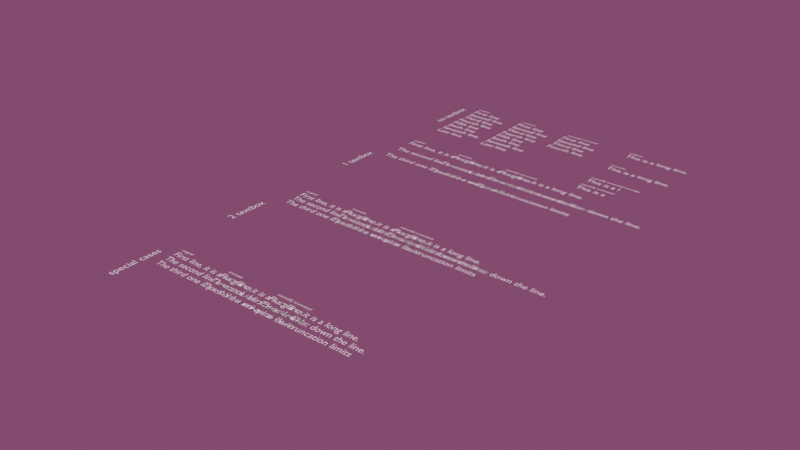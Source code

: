 # Source: text_overflow-truncate.blend  (saved by Blender 2.80.34; exported with 4.5.12 LTS)
import bpy
from mathutils import Matrix  # noqa: F401  (used for matrix-valued properties, if any)

bpy.ops.wm.read_factory_settings(use_empty=True)
scene = bpy.context.scene
scene.name = 'Scene'

# ---- collections
col_labels = bpy.data.collections.new('Labels'); scene.collection.children.link(col_labels)
col_no_textbox = bpy.data.collections.new('No Textbox'); scene.collection.children.link(col_no_textbox)
col_vertical = bpy.data.collections.new('Vertical'); col_no_textbox.children.link(col_vertical)
col_horizontal = bpy.data.collections.new('Horizontal'); col_no_textbox.children.link(col_horizontal)
col_1_textbox = bpy.data.collections.new('1 Textbox'); scene.collection.children.link(col_1_textbox)
col_2_textboxes = bpy.data.collections.new('2 Textboxes'); scene.collection.children.link(col_2_textboxes)
col_special_cases = bpy.data.collections.new('Special Cases'); scene.collection.children.link(col_special_cases)

# ---- world
world_world = bpy.data.worlds.new('World'); scene.world = world_world
world_world.color = (0.2257, 0.06985, 0.154)
world_world.use_sun_shadow = False
world_world.sun_shadow_jitter_overblur = 0.0

# ---- curves / text
txt_text = bpy.data.curves.new('Text', 'FONT')
txt_text.dimensions = '2D'
txt_text.body = 'original'
txt_text.use_path_clamp = True
txt_text.bevel_resolution = 0
txt_text.size = 0.5
txt_text_001 = bpy.data.curves.new('Text.001', 'FONT')
txt_text_001.dimensions = '2D'
txt_text_001.body = 'truncate'
txt_text_001.use_path_clamp = True
txt_text_001.bevel_resolution = 0
txt_text_001.size = 0.5
txt_text_002 = bpy.data.curves.new('Text.002', 'FONT')
txt_text_002.dimensions = '2D'
txt_text_002.body = 'manually truncated'
txt_text_002.use_path_clamp = True
txt_text_002.bevel_resolution = 0
txt_text_002.size = 0.5
txt_text_014 = bpy.data.curves.new('Text.014', 'FONT')
txt_text_014.dimensions = '2D'
txt_text_014.body = 'original'
txt_text_014.use_path_clamp = True
txt_text_014.bevel_resolution = 0
txt_text_014.size = 0.5
txt_text_015 = bpy.data.curves.new('Text.015', 'FONT')
txt_text_015.dimensions = '2D'
txt_text_015.body = 'truncate'
txt_text_015.use_path_clamp = True
txt_text_015.bevel_resolution = 0
txt_text_015.size = 0.5
txt_text_016 = bpy.data.curves.new('Text.016', 'FONT')
txt_text_016.dimensions = '2D'
txt_text_016.body = 'manually truncated'
txt_text_016.use_path_clamp = True
txt_text_016.bevel_resolution = 0
txt_text_016.size = 0.5
txt_text_020 = bpy.data.curves.new('Text.020', 'FONT')
txt_text_020.dimensions = '2D'
txt_text_020.body = 'original'
txt_text_020.use_path_clamp = True
txt_text_020.bevel_resolution = 0
txt_text_020.size = 0.5
txt_text_021 = bpy.data.curves.new('Text.021', 'FONT')
txt_text_021.dimensions = '2D'
txt_text_021.body = 'truncate'
txt_text_021.use_path_clamp = True
txt_text_021.bevel_resolution = 0
txt_text_021.size = 0.5
txt_text_022 = bpy.data.curves.new('Text.022', 'FONT')
txt_text_022.dimensions = '2D'
txt_text_022.body = 'manually truncated'
txt_text_022.use_path_clamp = True
txt_text_022.bevel_resolution = 0
txt_text_022.size = 0.5
txt_text_028 = bpy.data.curves.new('Text.028', 'FONT')
txt_text_028.dimensions = '2D'
txt_text_028.body = 'no textbox'
txt_text_028.use_path_clamp = True
txt_text_028.bevel_resolution = 0
txt_text_028.size = 0.5
txt_text_029 = bpy.data.curves.new('Text.029', 'FONT')
txt_text_029.dimensions = '2D'
txt_text_029.body = '1 textbox'
txt_text_029.use_path_clamp = True
txt_text_029.bevel_resolution = 0
txt_text_029.size = 0.5
txt_text_030 = bpy.data.curves.new('Text.030', 'FONT')
txt_text_030.dimensions = '2D'
txt_text_030.body = '2 textbox'
txt_text_030.use_path_clamp = True
txt_text_030.bevel_resolution = 0
txt_text_030.size = 0.5
txt_text_024 = bpy.data.curves.new('Text.024', 'FONT')
txt_text_024.dimensions = '2D'
txt_text_024.body = 'special cases'
txt_text_024.use_path_clamp = True
txt_text_024.bevel_resolution = 0
txt_text_024.size = 0.5
txt_text_033 = bpy.data.curves.new('Text.033', 'FONT')
txt_text_033.dimensions = '2D'
txt_text_033.body = 'original'
txt_text_033.use_path_clamp = True
txt_text_033.bevel_resolution = 0
txt_text_033.size = 0.5
txt_text_034 = bpy.data.curves.new('Text.034', 'FONT')
txt_text_034.dimensions = '2D'
txt_text_034.body = 'truncate'
txt_text_034.use_path_clamp = True
txt_text_034.bevel_resolution = 0
txt_text_034.size = 0.5
txt_text_035 = bpy.data.curves.new('Text.035', 'FONT')
txt_text_035.dimensions = '2D'
txt_text_035.body = 'manually truncated'
txt_text_035.use_path_clamp = True
txt_text_035.bevel_resolution = 0
txt_text_035.size = 0.5
txt_text_006 = bpy.data.curves.new('Text.006', 'FONT')
txt_text_006.dimensions = '2D'
txt_text_006.body = 'original'
txt_text_006.use_path_clamp = True
txt_text_006.bevel_resolution = 0
txt_text_006.size = 0.5
txt_text_007 = bpy.data.curves.new('Text.007', 'FONT')
txt_text_007.dimensions = '2D'
txt_text_007.body = 'truncate'
txt_text_007.use_path_clamp = True
txt_text_007.bevel_resolution = 0
txt_text_007.size = 0.5
txt_text_008 = bpy.data.curves.new('Text.008', 'FONT')
txt_text_008.dimensions = '2D'
txt_text_008.body = 'manually truncated wrongly'
txt_text_008.use_path_clamp = True
txt_text_008.bevel_resolution = 0
txt_text_008.size = 0.5
txt_text_012 = bpy.data.curves.new('Text.012', 'FONT')
txt_text_012.dimensions = '2D'
txt_text_012.body = 'manually truncated'
txt_text_012.use_path_clamp = True
txt_text_012.bevel_resolution = 0
txt_text_012.size = 0.5
txt_text_003 = bpy.data.curves.new('Text.003', 'FONT')
txt_text_003.dimensions = '2D'
txt_text_003.body = 'First line\nSecond line\nThird line\nFourth line\nFifth line\nSixth line\nSeventh line\nLast line'
txt_text_003.use_path_clamp = True
txt_text_003.bevel_resolution = 0
txt_text_004 = bpy.data.curves.new('Text.004', 'FONT')
txt_text_004.dimensions = '2D'
txt_text_004.body = 'First line\nSecond line\nThird line\nFourth line\nFifth line\nSixth line\nSeventh line\nLast line'
txt_text_004.use_path_clamp = True
txt_text_004.bevel_resolution = 0
txt_text_004.overflow = 'TRUNCATE'
txt_text_005 = bpy.data.curves.new('Text.005', 'FONT')
txt_text_005.dimensions = '2D'
txt_text_005.body = 'First line\nSecond line\nThird line\nFourth line'
txt_text_005.use_path_clamp = True
txt_text_005.bevel_resolution = 0
txt_text_009 = bpy.data.curves.new('Text.009', 'FONT')
txt_text_009.dimensions = '2D'
txt_text_009.body = 'This is a long line.'
txt_text_009.use_path_clamp = True
txt_text_009.bevel_resolution = 0
txt_text_010 = bpy.data.curves.new('Text.010', 'FONT')
txt_text_010.dimensions = '2D'
txt_text_010.body = 'This is a long line.'
txt_text_010.use_path_clamp = True
txt_text_010.bevel_resolution = 0
txt_text_010.overflow = 'TRUNCATE'
txt_text_011 = bpy.data.curves.new('Text.011', 'FONT')
txt_text_011.dimensions = '2D'
txt_text_011.body = 'This is a l'
txt_text_011.use_path_clamp = True
txt_text_011.bevel_resolution = 0
txt_text_013 = bpy.data.curves.new('Text.013', 'FONT')
txt_text_013.dimensions = '2D'
txt_text_013.body = 'This is a'
txt_text_013.use_path_clamp = True
txt_text_013.bevel_resolution = 0
txt_text_017 = bpy.data.curves.new('Text.017', 'FONT')
txt_text_017.dimensions = '2D'
txt_text_017.body = 'First line, it is a long line.\n\nThe second line comes later down the line.\n\nThe third one is past the truncation limits'
txt_text_017.use_path_clamp = True
txt_text_017.bevel_resolution = 0
txt_text_018 = bpy.data.curves.new('Text.018', 'FONT')
txt_text_018.dimensions = '2D'
txt_text_018.body = 'First line, it is a long line.\n\nThe second line comes later down the line.\n\nThe third one is past the truncation limits'
txt_text_018.use_path_clamp = True
txt_text_018.bevel_resolution = 0
txt_text_018.overflow = 'TRUNCATE'
txt_text_019 = bpy.data.curves.new('Text.019', 'FONT')
txt_text_019.dimensions = '2D'
txt_text_019.body = 'First line, it is a long line.\n\nThe second line comes later down the line.\n\nThe third'
txt_text_019.use_path_clamp = True
txt_text_019.bevel_resolution = 0
txt_text_023 = bpy.data.curves.new('Text.023', 'FONT')
txt_text_023.dimensions = '2D'
txt_text_023.body = 'First line, it is a long line.\nThe second line comes later down the line.\nThe third one is past the truncation limits'
txt_text_023.use_path_clamp = True
txt_text_023.bevel_resolution = 0
txt_text_023.active_textbox = 2
txt_text_026 = bpy.data.curves.new('Text.026', 'FONT')
txt_text_026.dimensions = '2D'
txt_text_026.body = 'First line, it is a long line.\nThe second line comes later down the line.\nThe third one is past the truncation limits'
txt_text_026.use_path_clamp = True
txt_text_026.bevel_resolution = 0
txt_text_026.overflow = 'TRUNCATE'
txt_text_026.active_textbox = 2
txt_text_027 = bpy.data.curves.new('Text.027', 'FONT')
txt_text_027.dimensions = '2D'
txt_text_027.body = 'First line, it is a long line.\nThe second line comes later down the line.'
txt_text_027.use_path_clamp = True
txt_text_027.bevel_resolution = 0
txt_text_027.active_textbox = 2
txt_text_025 = bpy.data.curves.new('Text.025', 'FONT')
txt_text_025.dimensions = '2D'
txt_text_025.body = 'First line, it is a long line.\nThe second line comes later down the line.\nThe third one is past the truncation limits'
txt_text_025.use_path_clamp = True
txt_text_025.bevel_resolution = 0
txt_text_025.active_textbox = 2
txt_text_031 = bpy.data.curves.new('Text.031', 'FONT')
txt_text_031.dimensions = '2D'
txt_text_031.body = 'First line, it is a long line.\nThe second line comes later down the line.\nThe third one is past the truncation limits'
txt_text_031.use_path_clamp = True
txt_text_031.bevel_resolution = 0
txt_text_031.overflow = 'TRUNCATE'
txt_text_031.active_textbox = 2
txt_text_032 = bpy.data.curves.new('Text.032', 'FONT')
txt_text_032.dimensions = '2D'
txt_text_032.body = 'First line, it is a long line.\nThe second'
txt_text_032.use_path_clamp = True
txt_text_032.bevel_resolution = 0
txt_text_032.active_textbox = 2

# ---- objects
ob_l_v_1_original = bpy.data.objects.new('L.V.1.original', txt_text)
ob_l_v_2_scale = bpy.data.objects.new('L.V.2.scale', txt_text_001)
ob_l_v_3_manual = bpy.data.objects.new('L.V.3.manual', txt_text_002)
ob_l_v_1_original_001 = bpy.data.objects.new('L.V.1.original.001', txt_text_014)
ob_l_v_2_scale_001 = bpy.data.objects.new('L.V.2.scale.001', txt_text_015)
ob_l_v_3_manual_001 = bpy.data.objects.new('L.V.3.manual.001', txt_text_016)
ob_l_v_1_original_002 = bpy.data.objects.new('L.V.1.original.002', txt_text_020)
ob_l_v_2_scale_002 = bpy.data.objects.new('L.V.2.scale.002', txt_text_021)
ob_l_v_3_manual_002 = bpy.data.objects.new('L.V.3.manual.002', txt_text_022)
ob_l_v_1_original_003 = bpy.data.objects.new('L.V.1.original.003', txt_text_028)
ob_l_v_1_original_004 = bpy.data.objects.new('L.V.1.original.004', txt_text_029)
ob_l_v_1_original_005 = bpy.data.objects.new('L.V.1.original.005', txt_text_030)
ob_l_v_1_original_006 = bpy.data.objects.new('L.V.1.original.006', txt_text_024)
ob_l_v_1_original_007 = bpy.data.objects.new('L.V.1.original.007', txt_text_033)
ob_l_v_2_scale_003 = bpy.data.objects.new('L.V.2.scale.003', txt_text_034)
ob_l_v_3_manual_003 = bpy.data.objects.new('L.V.3.manual.003', txt_text_035)
ob_l_h_1_original = bpy.data.objects.new('L.H.1.original', txt_text_006)
ob_l_h_2_scale = bpy.data.objects.new('L.H.2.scale', txt_text_007)
ob_l_h_3_manual = bpy.data.objects.new('L.H.3.manual', txt_text_008)
ob_l_h_3_manual_001 = bpy.data.objects.new('L.H.3.manual.001', txt_text_012)
ob_t_v_1_original = bpy.data.objects.new('T.V.1.original', txt_text_003)
ob_t_v_2_scale = bpy.data.objects.new('T.V.2.scale', txt_text_004)
ob_t_v_3_manual = bpy.data.objects.new('T.V.3.manual', txt_text_005)
ob_t_h_1_original = bpy.data.objects.new('T.H.1.original', txt_text_009)
ob_t_h_2_scale = bpy.data.objects.new('T.H.2.scale', txt_text_010)
ob_t_h_3_manual = bpy.data.objects.new('T.H.3.manual', txt_text_011)
ob_t_h_3_manual_001 = bpy.data.objects.new('T.H.3.manual.001', txt_text_013)
ob_t_v_1_original_001 = bpy.data.objects.new('T.V.1.original.001', txt_text_017)
ob_t_v_2_scale_001 = bpy.data.objects.new('T.V.2.scale.001', txt_text_018)
ob_t_v_3_manual_001 = bpy.data.objects.new('T.V.3.manual.001', txt_text_019)
ob_t_v_1_original_002 = bpy.data.objects.new('T.V.1.original.002', txt_text_023)
ob_t_v_1_original_003 = bpy.data.objects.new('T.V.1.original.003', txt_text_026)
ob_t_v_1_original_004 = bpy.data.objects.new('T.V.1.original.004', txt_text_027)
ob_t_v_1_original_005 = bpy.data.objects.new('T.V.1.original.005', txt_text_025)
ob_t_v_1_original_006 = bpy.data.objects.new('T.V.1.original.006', txt_text_031)
ob_t_v_1_original_007 = bpy.data.objects.new('T.V.1.original.007', txt_text_032)

# ---- transforms, parenting, visibility, modifiers, constraints
ob_l_v_1_original.location = (0.0, 0.0, 0.0)
ob_l_v_1_original.lineart.crease_threshold = 0.0
ob_l_v_2_scale.location = (6.16, 0.0, 0.0)
ob_l_v_2_scale.lineart.crease_threshold = 0.0
ob_l_v_3_manual.location = (12.16, 0.0, 0.0)
ob_l_v_3_manual.lineart.crease_threshold = 0.0
ob_l_v_1_original_001.location = (0.0, -12.0, 0.0)
ob_l_v_1_original_001.lineart.crease_threshold = 0.0
ob_l_v_2_scale_001.location = (6.16, -12.0, 0.0)
ob_l_v_2_scale_001.lineart.crease_threshold = 0.0
ob_l_v_3_manual_001.location = (12.16, -12.0, 0.0)
ob_l_v_3_manual_001.lineart.crease_threshold = 0.0
ob_l_v_1_original_002.location = (0.0, -29.0, 0.0)
ob_l_v_1_original_002.lineart.crease_threshold = 0.0
ob_l_v_2_scale_002.location = (6.16, -29.0, 0.0)
ob_l_v_2_scale_002.lineart.crease_threshold = 0.0
ob_l_v_3_manual_002.location = (12.16, -29.0, 0.0)
ob_l_v_3_manual_002.lineart.crease_threshold = 0.0
ob_l_v_1_original_003.location = (-1.193, -5.746, 0.0)
ob_l_v_1_original_003.rotation_euler = (0.0, -0.0, 1.571)
ob_l_v_1_original_003.scale = (2.206, 2.206, 2.206)
ob_l_v_1_original_003.lineart.crease_threshold = 0.0
ob_l_v_1_original_004.location = (-1.193, -21.75, 0.0)
ob_l_v_1_original_004.rotation_euler = (0.0, -0.0, 1.571)
ob_l_v_1_original_004.scale = (2.206, 2.206, 2.206)
ob_l_v_1_original_004.lineart.crease_threshold = 0.0
ob_l_v_1_original_005.location = (-1.193, -37.75, 0.0)
ob_l_v_1_original_005.rotation_euler = (0.0, -0.0, 1.571)
ob_l_v_1_original_005.scale = (2.206, 2.206, 2.206)
ob_l_v_1_original_005.lineart.crease_threshold = 0.0
ob_l_v_1_original_006.location = (-1.193, -51.75, 0.0)
ob_l_v_1_original_006.rotation_euler = (0.0, -0.0, 1.571)
ob_l_v_1_original_006.scale = (2.206, 2.206, 2.206)
ob_l_v_1_original_006.lineart.crease_threshold = 0.0
ob_l_v_1_original_007.location = (0.0, -45.0, 0.0)
ob_l_v_1_original_007.lineart.crease_threshold = 0.0
ob_l_v_2_scale_003.location = (6.16, -45.0, 0.0)
ob_l_v_2_scale_003.lineart.crease_threshold = 0.0
ob_l_v_3_manual_003.location = (12.16, -45.0, 0.0)
ob_l_v_3_manual_003.lineart.crease_threshold = 0.0
ob_l_h_1_original.location = (20.0, 0.0, 0.0)
ob_l_h_1_original.lineart.crease_threshold = 0.0
ob_l_h_2_scale.location = (20.0, -4.0, 0.0)
ob_l_h_2_scale.lineart.crease_threshold = 0.0
ob_l_h_3_manual.location = (20.0, -8.0, 0.0)
ob_l_h_3_manual.lineart.crease_threshold = 0.0
ob_l_h_3_manual_001.location = (20.0, -10.0, 0.0)
ob_l_h_3_manual_001.lineart.crease_threshold = 0.0
ob_t_v_1_original.location = (0.0, -1.0, 0.0)
ob_t_v_1_original.lineart.crease_threshold = 0.0
ob_t_v_2_scale.location = (6.0, -1.0, 0.0)
ob_t_v_2_scale.lineart.crease_threshold = 0.0
ob_t_v_3_manual.location = (12.0, -1.0, 0.0)
ob_t_v_3_manual.lineart.crease_threshold = 0.0
ob_t_h_1_original.location = (20.0, -1.0, 0.0)
ob_t_h_1_original.lineart.crease_threshold = 0.0
ob_t_h_2_scale.location = (20.0, -5.0, 0.0)
ob_t_h_2_scale.lineart.crease_threshold = 0.0
ob_t_h_3_manual.location = (20.0, -9.0, 0.0)
ob_t_h_3_manual.lineart.crease_threshold = 0.0
ob_t_h_3_manual_001.location = (20.0, -11.0, 0.0)
ob_t_h_3_manual_001.lineart.crease_threshold = 0.0
ob_t_v_1_original_001.location = (0.0, -13.0, 0.0)
ob_t_v_1_original_001.lineart.crease_threshold = 0.0
ob_t_v_2_scale_001.location = (6.0, -13.0, 0.0)
ob_t_v_2_scale_001.lineart.crease_threshold = 0.0
ob_t_v_3_manual_001.location = (12.0, -13.0, 0.0)
ob_t_v_3_manual_001.color = (1.0, 1.0, 0.9998, 1.0)
ob_t_v_3_manual_001.lineart.crease_threshold = 0.0
ob_t_v_1_original_002.location = (0.0, -30.0, 0.0)
ob_t_v_1_original_002.lineart.crease_threshold = 0.0
ob_t_v_1_original_003.location = (6.0, -30.0, 0.0)
ob_t_v_1_original_003.lineart.crease_threshold = 0.0
ob_t_v_1_original_004.location = (12.0, -30.0, 0.0)
ob_t_v_1_original_004.lineart.crease_threshold = 0.0
ob_t_v_1_original_005.location = (0.0, -46.0, 0.0)
ob_t_v_1_original_005.lineart.crease_threshold = 0.0
ob_t_v_1_original_006.location = (6.0, -46.0, 0.0)
ob_t_v_1_original_006.lineart.crease_threshold = 0.0
ob_t_v_1_original_007.location = (12.0, -46.0, 0.0)
ob_t_v_1_original_007.lineart.crease_threshold = 0.0

# ---- collection membership
col_labels.objects.link(ob_l_v_1_original)
col_labels.objects.link(ob_l_v_2_scale)
col_labels.objects.link(ob_l_v_3_manual)
col_labels.objects.link(ob_l_v_1_original_001)
col_labels.objects.link(ob_l_v_2_scale_001)
col_labels.objects.link(ob_l_v_3_manual_001)
col_labels.objects.link(ob_l_v_1_original_002)
col_labels.objects.link(ob_l_v_2_scale_002)
col_labels.objects.link(ob_l_v_3_manual_002)
col_labels.objects.link(ob_l_v_1_original_003)
col_labels.objects.link(ob_l_v_1_original_004)
col_labels.objects.link(ob_l_v_1_original_005)
col_labels.objects.link(ob_l_v_1_original_006)
col_labels.objects.link(ob_l_v_1_original_007)
col_labels.objects.link(ob_l_v_2_scale_003)
col_labels.objects.link(ob_l_v_3_manual_003)
col_labels.objects.link(ob_l_h_1_original)
col_labels.objects.link(ob_l_h_2_scale)
col_labels.objects.link(ob_l_h_3_manual)
col_labels.objects.link(ob_l_h_3_manual_001)
col_vertical.objects.link(ob_t_v_1_original)
col_vertical.objects.link(ob_t_v_2_scale)
col_vertical.objects.link(ob_t_v_3_manual)
col_horizontal.objects.link(ob_t_h_1_original)
col_horizontal.objects.link(ob_t_h_2_scale)
col_horizontal.objects.link(ob_t_h_3_manual)
col_horizontal.objects.link(ob_t_h_3_manual_001)
col_1_textbox.objects.link(ob_t_v_1_original_001)
col_1_textbox.objects.link(ob_t_v_2_scale_001)
col_1_textbox.objects.link(ob_t_v_3_manual_001)
col_2_textboxes.objects.link(ob_t_v_1_original_002)
col_2_textboxes.objects.link(ob_t_v_1_original_003)
col_2_textboxes.objects.link(ob_t_v_1_original_004)
col_special_cases.objects.link(ob_t_v_1_original_005)
col_special_cases.objects.link(ob_t_v_1_original_006)
col_special_cases.objects.link(ob_t_v_1_original_007)

# ---- scene / render settings (as saved in the file)
scene.frame_start = 1; scene.frame_end = 250; scene.frame_set(1)
scene.render.engine = 'BLENDER_EEVEE_NEXT'
scene.render.motion_blur_shutter = 1.0
scene.cycles.use_denoising = False
scene.cycles.samples = 128
scene.cycles.sampling_pattern = 'TABULATED_SOBOL'
scene.cycles.use_adaptive_sampling = False
scene.cycles.use_light_tree = False
scene.view_settings.view_transform = 'Standard'
bpy.context.view_layer.update()

# ---- added for rendering (the .blend has no active camera and no usable light): camera, sun
cam_auto = bpy.data.cameras.new('AutoCamera')
cam_auto.lens = 50.0
cam_auto.sensor_width = 36.0
cam_auto.clip_end = 1040.55
ob_auto_camera = bpy.data.objects.new('AutoCamera', cam_auto)
scene.collection.objects.link(ob_auto_camera)
ob_auto_camera.location = (71.1192, -99.7328, 47.4325)
ob_auto_camera.rotation_euler = (1.09748, -7.21219e-08, 0.694738)
scene.camera = ob_auto_camera
light_auto_sun = bpy.data.lights.new('AutoSun', 'SUN')
light_auto_sun.energy = 3.0
light_auto_sun.angle = 0.0523599
ob_auto_sun = bpy.data.objects.new('AutoSun', light_auto_sun)
scene.collection.objects.link(ob_auto_sun)
ob_auto_sun.rotation_euler = (0.872665, 0.174533, 0.523599)
bpy.context.view_layer.update()
